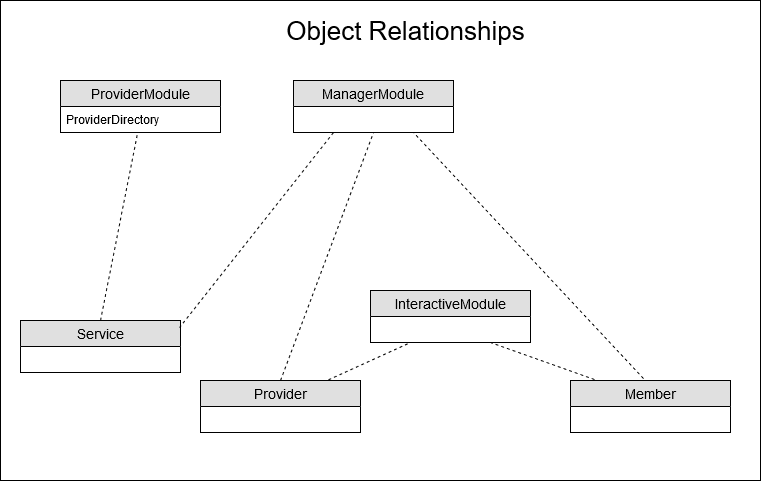

The diagram above was exported from draw.io. Its source (the exported page's mxGraphModel, read from the mxfile embedded in the PNG):
<mxGraphModel dx="870" dy="623" grid="1" gridSize="10" guides="1" tooltips="1" connect="1" arrows="1" fold="1" page="1" pageScale="1" pageWidth="827" pageHeight="1169" math="0" shadow="0">
  <root>
    <mxCell id="WIyWlLk6GJQsqaUBKTNV-0" />
    <mxCell id="WIyWlLk6GJQsqaUBKTNV-1" parent="WIyWlLk6GJQsqaUBKTNV-0" />
    <mxCell id="DR3-C3yhvELxSnVzif60-39" value="" style="rounded=0;whiteSpace=wrap;html=1;fillColor=none;" parent="WIyWlLk6GJQsqaUBKTNV-1" vertex="1">
      <mxGeometry x="40" y="40" width="760" height="480" as="geometry" />
    </mxCell>
    <mxCell id="DR3-C3yhvELxSnVzif60-0" value="ProviderModule" style="swimlane;fontStyle=0;childLayout=stackLayout;horizontal=1;startSize=26;fillColor=#e0e0e0;horizontalStack=0;resizeParent=1;resizeParentMax=0;resizeLast=0;collapsible=1;marginBottom=0;swimlaneFillColor=#ffffff;align=center;fontSize=14;" parent="WIyWlLk6GJQsqaUBKTNV-1" vertex="1">
      <mxGeometry x="100" y="120" width="160" height="52" as="geometry" />
    </mxCell>
    <mxCell id="DR3-C3yhvELxSnVzif60-23" value="ProviderDirectory" style="text;strokeColor=none;fillColor=none;spacingLeft=4;spacingRight=4;overflow=hidden;rotatable=0;points=[[0,0.5],[1,0.5]];portConstraint=eastwest;fontSize=12;" parent="DR3-C3yhvELxSnVzif60-0" vertex="1">
      <mxGeometry y="26" width="160" height="26" as="geometry" />
    </mxCell>
    <mxCell id="DR3-C3yhvELxSnVzif60-4" value="ManagerModule" style="swimlane;fontStyle=0;childLayout=stackLayout;horizontal=1;startSize=26;fillColor=#e0e0e0;horizontalStack=0;resizeParent=1;resizeParentMax=0;resizeLast=0;collapsible=1;marginBottom=0;swimlaneFillColor=#ffffff;align=center;fontSize=14;" parent="WIyWlLk6GJQsqaUBKTNV-1" vertex="1">
      <mxGeometry x="333" y="120" width="160" height="52" as="geometry" />
    </mxCell>
    <mxCell id="DR3-C3yhvELxSnVzif60-9" value="InteractiveModule" style="swimlane;fontStyle=0;childLayout=stackLayout;horizontal=1;startSize=26;fillColor=#e0e0e0;horizontalStack=0;resizeParent=1;resizeParentMax=0;resizeLast=0;collapsible=1;marginBottom=0;swimlaneFillColor=#ffffff;align=center;fontSize=14;" parent="WIyWlLk6GJQsqaUBKTNV-1" vertex="1">
      <mxGeometry x="410" y="330" width="160" height="52" as="geometry" />
    </mxCell>
    <mxCell id="DR3-C3yhvELxSnVzif60-13" value="Service" style="swimlane;fontStyle=0;childLayout=stackLayout;horizontal=1;startSize=26;fillColor=#e0e0e0;horizontalStack=0;resizeParent=1;resizeParentMax=0;resizeLast=0;collapsible=1;marginBottom=0;swimlaneFillColor=#ffffff;align=center;fontSize=14;" parent="WIyWlLk6GJQsqaUBKTNV-1" vertex="1">
      <mxGeometry x="60" y="360" width="160" height="52" as="geometry" />
    </mxCell>
    <mxCell id="DR3-C3yhvELxSnVzif60-17" value="" style="endArrow=none;dashed=1;html=1;entryX=0.481;entryY=1.038;entryDx=0;entryDy=0;entryPerimeter=0;exitX=0.5;exitY=0;exitDx=0;exitDy=0;" parent="WIyWlLk6GJQsqaUBKTNV-1" source="DR3-C3yhvELxSnVzif60-13" target="DR3-C3yhvELxSnVzif60-23" edge="1">
      <mxGeometry width="50" height="50" relative="1" as="geometry">
        <mxPoint x="110" y="610" as="sourcePoint" />
        <mxPoint x="183.03999999999996" y="198" as="targetPoint" />
      </mxGeometry>
    </mxCell>
    <mxCell id="DR3-C3yhvELxSnVzif60-19" value="" style="endArrow=none;dashed=1;html=1;entryX=0.994;entryY=0.135;entryDx=0;entryDy=0;entryPerimeter=0;exitX=0.25;exitY=1;exitDx=0;exitDy=0;" parent="WIyWlLk6GJQsqaUBKTNV-1" source="DR3-C3yhvELxSnVzif60-4" target="DR3-C3yhvELxSnVzif60-13" edge="1">
      <mxGeometry width="50" height="50" relative="1" as="geometry">
        <mxPoint x="360" y="170" as="sourcePoint" />
        <mxPoint x="740" y="318" as="targetPoint" />
      </mxGeometry>
    </mxCell>
    <mxCell id="DR3-C3yhvELxSnVzif60-21" value="Provider" style="swimlane;fontStyle=0;childLayout=stackLayout;horizontal=1;startSize=26;fillColor=#e0e0e0;horizontalStack=0;resizeParent=1;resizeParentMax=0;resizeLast=0;collapsible=1;marginBottom=0;swimlaneFillColor=#ffffff;align=center;fontSize=14;" parent="WIyWlLk6GJQsqaUBKTNV-1" vertex="1">
      <mxGeometry x="240" y="420" width="160" height="52" as="geometry" />
    </mxCell>
    <mxCell id="DR3-C3yhvELxSnVzif60-25" value="&lt;font style=&quot;font-size: 26px&quot;&gt;Object Relationships&lt;/font&gt;" style="text;html=1;align=center;verticalAlign=middle;resizable=0;points=[];autosize=1;" parent="WIyWlLk6GJQsqaUBKTNV-1" vertex="1">
      <mxGeometry x="320" y="60" width="250" height="20" as="geometry" />
    </mxCell>
    <mxCell id="DR3-C3yhvELxSnVzif60-26" value="Member" style="swimlane;fontStyle=0;childLayout=stackLayout;horizontal=1;startSize=26;fillColor=#e0e0e0;horizontalStack=0;resizeParent=1;resizeParentMax=0;resizeLast=0;collapsible=1;marginBottom=0;swimlaneFillColor=#ffffff;align=center;fontSize=14;" parent="WIyWlLk6GJQsqaUBKTNV-1" vertex="1">
      <mxGeometry x="610" y="420" width="160" height="52" as="geometry" />
    </mxCell>
    <mxCell id="DR3-C3yhvELxSnVzif60-35" value="" style="endArrow=none;dashed=1;html=1;entryX=0.5;entryY=1;entryDx=0;entryDy=0;exitX=0.5;exitY=0;exitDx=0;exitDy=0;" parent="WIyWlLk6GJQsqaUBKTNV-1" source="DR3-C3yhvELxSnVzif60-21" target="DR3-C3yhvELxSnVzif60-4" edge="1">
      <mxGeometry width="50" height="50" relative="1" as="geometry">
        <mxPoint x="380" y="330" as="sourcePoint" />
        <mxPoint x="400.03999999999996" y="224.98800000000006" as="targetPoint" />
      </mxGeometry>
    </mxCell>
    <mxCell id="DR3-C3yhvELxSnVzif60-36" value="" style="endArrow=none;dashed=1;html=1;entryX=0.75;entryY=1;entryDx=0;entryDy=0;exitX=0.456;exitY=-0.038;exitDx=0;exitDy=0;exitPerimeter=0;" parent="WIyWlLk6GJQsqaUBKTNV-1" source="DR3-C3yhvELxSnVzif60-26" target="DR3-C3yhvELxSnVzif60-4" edge="1">
      <mxGeometry width="50" height="50" relative="1" as="geometry">
        <mxPoint x="60" y="560" as="sourcePoint" />
        <mxPoint x="493" y="185" as="targetPoint" />
      </mxGeometry>
    </mxCell>
    <mxCell id="DR3-C3yhvELxSnVzif60-37" value="" style="endArrow=none;dashed=1;html=1;exitX=0.8;exitY=-0.013;exitDx=0;exitDy=0;exitPerimeter=0;entryX=0.25;entryY=1;entryDx=0;entryDy=0;" parent="WIyWlLk6GJQsqaUBKTNV-1" source="DR3-C3yhvELxSnVzif60-21" target="DR3-C3yhvELxSnVzif60-9" edge="1">
      <mxGeometry width="50" height="50" relative="1" as="geometry">
        <mxPoint x="60" y="570" as="sourcePoint" />
        <mxPoint x="500" y="310" as="targetPoint" />
      </mxGeometry>
    </mxCell>
    <mxCell id="DR3-C3yhvELxSnVzif60-38" value="" style="endArrow=none;dashed=1;html=1;exitX=0.15;exitY=-0.019;exitDx=0;exitDy=0;exitPerimeter=0;entryX=0.75;entryY=1;entryDx=0;entryDy=0;" parent="WIyWlLk6GJQsqaUBKTNV-1" source="DR3-C3yhvELxSnVzif60-26" target="DR3-C3yhvELxSnVzif60-9" edge="1">
      <mxGeometry width="50" height="50" relative="1" as="geometry">
        <mxPoint x="60" y="570" as="sourcePoint" />
        <mxPoint x="530" y="310" as="targetPoint" />
      </mxGeometry>
    </mxCell>
  </root>
</mxGraphModel>